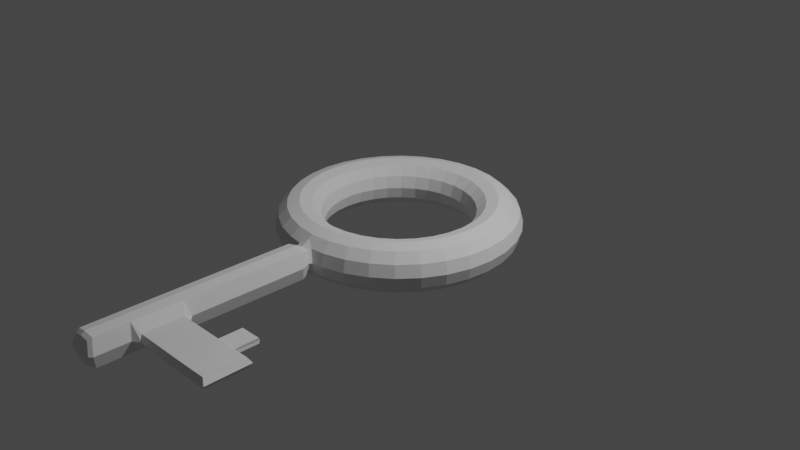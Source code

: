 # Source: blend.blend  (saved by Blender 3.4.6; exported with 4.5.12 LTS)
import bpy
from mathutils import Matrix  # noqa: F401  (used for matrix-valued properties, if any)

bpy.ops.wm.read_factory_settings(use_empty=True)
scene = bpy.context.scene
scene.name = 'Scene'

# ---- collections
col_collection = bpy.data.collections.new('Collection'); scene.collection.children.link(col_collection)

# ---- world
world_world = bpy.data.worlds.new('World'); scene.world = world_world
world_world.use_nodes = True; world_world.node_tree.nodes.clear()
_N = world_world.node_tree.nodes; _L = world_world.node_tree.links
n0 = _N.new('ShaderNodeOutputWorld'); n0.name = 'World Output'; n0.location = (300, 300)
n1 = _N.new('ShaderNodeBackground'); n1.name = 'Background'; n1.location = (10, 300)
n1.inputs[0].default_value = (0.05088, 0.05088, 0.05088, 1.0)
_L.new(n1.outputs[0], n0.inputs[0])
n0.is_active_output = True
world_world.color = (0.05088, 0.05088, 0.05088)
world_world.use_sun_shadow = False
world_world.sun_shadow_jitter_overblur = 0.0

# ---- cameras
cam_camera = bpy.data.cameras.new('Camera')
cam_camera.clip_end = 100.0
cam_camera.ortho_scale = 7.314

# ---- lights
light_light = bpy.data.lights.new('Light', 'POINT')
light_light.transmission_factor = 0.0
light_light.energy = 1000.0
light_light.shadow_soft_size = 0.1
light_light.shadow_maximum_resolution = 0.006
light_light.use_absolute_resolution = True

# ---- meshes
me_torus = bpy.data.meshes.new('Torus')
me_torus.from_pydata([(0.2439, 1.226, 0.0), (0.2373, 1.193, 0.125), (0.2195, 1.103, 0.2165), (0.1951, 0.9808, 0.25), (0.1707, 0.8582, 0.2165), (0.1529, 0.7684, 0.125), (0.1463, 0.7356, 3.062e-17), (0.1529, 0.7684, -0.125), (0.1707, 0.8582, -0.2165), (0.1951, 0.9808, -0.25), (0.2195, 1.103, -0.2165), (0.2373, 1.193, -0.125), (0.4784, 1.155, 0.0), (0.4655, 1.124, 0.125), (0.4305, 1.039, 0.2165), (0.3827, 0.9239, 0.25), (0.3348, 0.8084, 0.2165), (0.2998, 0.7239, 0.125), (0.287, 0.6929, 3.062e-17), (0.2998, 0.7239, -0.125), (0.3348, 0.8084, -0.2165), (0.3827, 0.9239, -0.25), (0.4305, 1.039, -0.2165), (0.4655, 1.124, -0.125), (0.6945, 1.039, 0.0), (0.6759, 1.011, 0.125), (0.625, 0.9354, 0.2165), (0.5556, 0.8315, 0.25), (0.4861, 0.7275, 0.2165), (0.4353, 0.6515, 0.125), (0.4167, 0.6236, 3.062e-17), (0.4353, 0.6515, -0.125), (0.4861, 0.7275, -0.2165), (0.5556, 0.8315, -0.25), (0.625, 0.9354, -0.2165), (0.6759, 1.011, -0.125), (0.8839, 0.8839, 0.0), (0.8602, 0.8602, 0.125), (0.7955, 0.7955, 0.2165), (0.7071, 0.7071, 0.25), (0.6187, 0.6187, 0.2165), (0.554, 0.554, 0.125), (0.5303, 0.5303, 3.062e-17), (0.554, 0.554, -0.125), (0.6187, 0.6187, -0.2165), (0.7071, 0.7071, -0.25), (0.7955, 0.7955, -0.2165), (0.8602, 0.8602, -0.125), (1.039, 0.6945, 0.0), (1.011, 0.6759, 0.125), (0.9354, 0.625, 0.2165), (0.8315, 0.5556, 0.25), (0.7275, 0.4861, 0.2165), (0.6515, 0.4353, 0.125), (0.6236, 0.4167, 3.062e-17), (0.6515, 0.4353, -0.125), (0.7275, 0.4861, -0.2165), (0.8315, 0.5556, -0.25), (0.9354, 0.625, -0.2165), (1.011, 0.6759, -0.125), (1.155, 0.4784, 0.0), (1.124, 0.4655, 0.125), (1.039, 0.4305, 0.2165), (0.9239, 0.3827, 0.25), (0.8084, 0.3348, 0.2165), (0.7239, 0.2998, 0.125), (0.6929, 0.287, 3.062e-17), (0.7239, 0.2998, -0.125), (0.8084, 0.3348, -0.2165), (0.9239, 0.3827, -0.25), (1.039, 0.4305, -0.2165), (1.124, 0.4655, -0.125), (1.226, 0.2439, 0.0), (1.193, 0.2373, 0.125), (1.103, 0.2195, 0.2165), (0.9808, 0.1951, 0.25), (0.8582, 0.1707, 0.2165), (0.7684, 0.1529, 0.125), (0.7356, 0.1463, 3.062e-17), (0.7684, 0.1529, -0.125), (0.8582, 0.1707, -0.2165), (0.9808, 0.1951, -0.25), (1.103, 0.2195, -0.2165), (1.193, 0.2373, -0.125), (0.0, 1.25, 0.0), (0.0, 1.217, 0.125), (0.0, 1.125, 0.2165), (0.0, 1.0, 0.25), (0.0, 0.875, 0.2165), (0.0, 0.7835, 0.125), (0.0, 0.75, 3.062e-17), (0.0, 0.7835, -0.125), (0.0, 0.875, -0.2165), (0.0, 1.0, -0.25), (0.0, 1.125, -0.2165), (0.0, 1.217, -0.125), (-0.2439, 1.226, 0.0), (-0.2373, 1.193, 0.125), (-0.2195, 1.103, 0.2165), (-0.1951, 0.9808, 0.25), (-0.1707, 0.8582, 0.2165), (-0.1529, 0.7684, 0.125), (-0.1463, 0.7356, 3.062e-17), (-0.1529, 0.7684, -0.125), (-0.1707, 0.8582, -0.2165), (-0.1951, 0.9808, -0.25), (-0.2195, 1.103, -0.2165), (-0.2373, 1.193, -0.125), (-0.4784, 1.155, 0.0), (-0.4655, 1.124, 0.125), (-0.4305, 1.039, 0.2165), (-0.3827, 0.9239, 0.25), (-0.3348, 0.8084, 0.2165), (-0.2998, 0.7239, 0.125), (-0.287, 0.6929, 3.062e-17), (-0.2998, 0.7239, -0.125), (-0.3348, 0.8084, -0.2165), (-0.3827, 0.9239, -0.25), (-0.4305, 1.039, -0.2165), (-0.4655, 1.124, -0.125), (-0.6945, 1.039, 0.0), (-0.6759, 1.011, 0.125), (-0.625, 0.9354, 0.2165), (-0.5556, 0.8315, 0.25), (-0.4861, 0.7275, 0.2165), (-0.4353, 0.6515, 0.125), (-0.4167, 0.6236, 3.062e-17), (-0.4353, 0.6515, -0.125), (-0.4861, 0.7275, -0.2165), (-0.5556, 0.8315, -0.25), (-0.625, 0.9354, -0.2165), (-0.6759, 1.011, -0.125), (-0.8839, 0.8839, 0.0), (-0.8602, 0.8602, 0.125), (-0.7955, 0.7955, 0.2165), (-0.7071, 0.7071, 0.25), (-0.6187, 0.6187, 0.2165), (-0.554, 0.554, 0.125), (-0.5303, 0.5303, 3.062e-17), (-0.554, 0.554, -0.125), (-0.6187, 0.6187, -0.2165), (-0.7071, 0.7071, -0.25), (-0.7955, 0.7955, -0.2165), (-0.8602, 0.8602, -0.125), (-1.039, 0.6945, 0.0), (-1.011, 0.6759, 0.125), (-0.9354, 0.625, 0.2165), (-0.8315, 0.5556, 0.25), (-0.7275, 0.4861, 0.2165), (-0.6515, 0.4353, 0.125), (-0.6236, 0.4167, 3.062e-17), (-0.6515, 0.4353, -0.125), (-0.7275, 0.4861, -0.2165), (-0.8315, 0.5556, -0.25), (-0.9354, 0.625, -0.2165), (-1.011, 0.6759, -0.125), (-1.155, 0.4784, 0.0), (-1.124, 0.4655, 0.125), (-1.039, 0.4305, 0.2165), (-0.9239, 0.3827, 0.25), (-0.8084, 0.3348, 0.2165), (-0.7239, 0.2998, 0.125), (-0.6929, 0.287, 3.062e-17), (-0.7239, 0.2998, -0.125), (-0.8084, 0.3348, -0.2165), (-0.9239, 0.3827, -0.25), (-1.039, 0.4305, -0.2165), (-1.124, 0.4655, -0.125), (-1.226, 0.2439, 0.0), (-1.193, 0.2373, 0.125), (-1.103, 0.2195, 0.2165), (-0.9808, 0.1951, 0.25), (-0.8582, 0.1707, 0.2165), (-0.7684, 0.1529, 0.125), (-0.7356, 0.1463, 3.062e-17), (-0.7684, 0.1529, -0.125), (-0.8582, 0.1707, -0.2165), (-0.9808, 0.1951, -0.25), (-1.103, 0.2195, -0.2165), (-1.193, 0.2373, -0.125), (-1.25, 1.093e-07, 0.0), (-1.217, 1.064e-07, 0.125), (-1.125, 9.835e-08, 0.2165), (-1.0, 8.742e-08, 0.25), (-0.875, 7.649e-08, 0.2165), (-0.7835, 6.85e-08, 0.125), (-0.75, 6.557e-08, 3.062e-17), (-0.7835, 6.85e-08, -0.125), (-0.875, 7.649e-08, -0.2165), (-1.0, 8.742e-08, -0.25), (-1.125, 9.835e-08, -0.2165), (-1.217, 1.064e-07, -0.125), (-1.226, -0.2439, 0.0), (-1.193, -0.2373, 0.125), (-1.103, -0.2195, 0.2165), (-0.9808, -0.1951, 0.25), (-0.8582, -0.1707, 0.2165), (-0.7684, -0.1529, 0.125), (-0.7356, -0.1463, 3.062e-17), (-0.7684, -0.1529, -0.125), (-0.8582, -0.1707, -0.2165), (-0.9808, -0.1951, -0.25), (-1.103, -0.2195, -0.2165), (-1.193, -0.2373, -0.125), (-1.155, -0.4784, 0.0), (-1.124, -0.4655, 0.125), (-1.039, -0.4305, 0.2165), (-0.9239, -0.3827, 0.25), (-0.8084, -0.3348, 0.2165), (-0.7239, -0.2998, 0.125), (-0.6929, -0.287, 3.062e-17), (-0.7239, -0.2998, -0.125), (-0.8084, -0.3348, -0.2165), (-0.9239, -0.3827, -0.25), (-1.039, -0.4305, -0.2165), (-1.124, -0.4655, -0.125), (-1.039, -0.6945, 0.0), (-1.011, -0.6759, 0.125), (-0.9354, -0.625, 0.2165), (-0.8315, -0.5556, 0.25), (-0.7275, -0.4861, 0.2165), (-0.6515, -0.4353, 0.125), (-0.6236, -0.4167, 3.062e-17), (-0.6515, -0.4353, -0.125), (-0.7275, -0.4861, -0.2165), (-0.8315, -0.5556, -0.25), (-0.9354, -0.625, -0.2165), (-1.011, -0.6759, -0.125), (-0.8839, -0.8839, 0.0), (-0.8602, -0.8602, 0.125), (-0.7955, -0.7955, 0.2165), (-0.7071, -0.7071, 0.25), (-0.6187, -0.6187, 0.2165), (-0.554, -0.554, 0.125), (-0.5303, -0.5303, 3.062e-17), (-0.554, -0.554, -0.125), (-0.6187, -0.6187, -0.2165), (-0.7071, -0.7071, -0.25), (-0.7955, -0.7955, -0.2165), (-0.8602, -0.8602, -0.125), (-0.6945, -1.039, 0.0), (-0.6759, -1.011, 0.125), (-0.625, -0.9354, 0.2165), (-0.5556, -0.8315, 0.25), (-0.4861, -0.7275, 0.2165), (-0.4353, -0.6515, 0.125), (-0.4167, -0.6236, 3.062e-17), (-0.4353, -0.6515, -0.125), (-0.4861, -0.7275, -0.2165), (-0.5556, -0.8315, -0.25), (-0.625, -0.9354, -0.2165), (-0.6759, -1.011, -0.125), (-0.4784, -1.155, 0.0), (-0.4655, -1.124, 0.125), (-0.4305, -1.039, 0.2165), (-0.3827, -0.9239, 0.25), (-0.3348, -0.8084, 0.2165), (-0.2998, -0.7239, 0.125), (-0.287, -0.6929, 3.062e-17), (-0.2998, -0.7239, -0.125), (-0.3348, -0.8084, -0.2165), (-0.3827, -0.9239, -0.25), (-0.4305, -1.039, -0.2165), (-0.4655, -1.124, -0.125), (-0.2439, -1.226, 0.0), (-0.2373, -1.193, 0.125), (-0.2195, -1.103, 0.2165), (-0.1951, -0.9808, 0.25), (-0.1707, -0.8582, 0.2165), (-0.1529, -0.7684, 0.125), (-0.1463, -0.7356, 3.062e-17), (-0.1529, -0.7684, -0.125), (-0.1707, -0.8582, -0.2165), (-0.1951, -0.9808, -0.25), (-0.2195, -1.103, -0.2165), (-0.2373, -1.193, -0.125), (0.0, -1.165, 0.1834), (0.0, -1.125, 0.2165), (0.0, -1.0, 0.25), (0.0, -0.875, 0.2165), (0.0, -0.7835, 0.125), (0.0, -0.75, 3.062e-17), (0.0, -0.7835, -0.125), (0.0, -0.875, -0.2165), (0.0, -1.0, -0.25), (0.0, -1.125, -0.2165), (0.0, -1.18, -0.1813), (1.25, 1.093e-07, 0.0), (1.217, 1.064e-07, 0.125), (1.125, 9.835e-08, 0.2165), (1.0, 8.742e-08, 0.25), (0.875, 7.649e-08, 0.2165), (0.7835, 6.85e-08, 0.125), (0.75, 6.557e-08, 3.062e-17), (0.7835, 6.85e-08, -0.125), (0.875, 7.649e-08, -0.2165), (1.0, 8.742e-08, -0.25), (1.125, 9.835e-08, -0.2165), (1.217, 1.064e-07, -0.125), (1.226, -0.2439, 0.0), (1.193, -0.2373, 0.125), (1.103, -0.2195, 0.2165), (0.9808, -0.1951, 0.25), (0.8582, -0.1707, 0.2165), (0.7684, -0.1529, 0.125), (0.7356, -0.1463, 3.062e-17), (0.7684, -0.1529, -0.125), (0.8582, -0.1707, -0.2165), (0.9808, -0.1951, -0.25), (1.103, -0.2195, -0.2165), (1.193, -0.2373, -0.125), (1.155, -0.4784, 0.0), (1.124, -0.4655, 0.125), (1.039, -0.4305, 0.2165), (0.9239, -0.3827, 0.25), (0.8084, -0.3348, 0.2165), (0.7239, -0.2998, 0.125), (0.6929, -0.287, 3.062e-17), (0.7239, -0.2998, -0.125), (0.8084, -0.3348, -0.2165), (0.9239, -0.3827, -0.25), (1.039, -0.4305, -0.2165), (1.124, -0.4655, -0.125), (1.039, -0.6945, 0.0), (1.011, -0.6759, 0.125), (0.9354, -0.625, 0.2165), (0.8315, -0.5556, 0.25), (0.7275, -0.4861, 0.2165), (0.6515, -0.4353, 0.125), (0.6236, -0.4167, 3.062e-17), (0.6515, -0.4353, -0.125), (0.7275, -0.4861, -0.2165), (0.8315, -0.5556, -0.25), (0.9354, -0.625, -0.2165), (1.011, -0.6759, -0.125), (0.8839, -0.8839, 0.0), (0.8602, -0.8602, 0.125), (0.7955, -0.7955, 0.2165), (0.7071, -0.7071, 0.25), (0.6187, -0.6187, 0.2165), (0.554, -0.554, 0.125), (0.5303, -0.5303, 3.062e-17), (0.554, -0.554, -0.125), (0.6187, -0.6187, -0.2165), (0.7071, -0.7071, -0.25), (0.7955, -0.7955, -0.2165), (0.8602, -0.8602, -0.125), (0.6945, -1.039, 0.0), (0.6759, -1.011, 0.125), (0.625, -0.9354, 0.2165), (0.5556, -0.8315, 0.25), (0.4861, -0.7275, 0.2165), (0.4353, -0.6515, 0.125), (0.4167, -0.6236, 3.062e-17), (0.4353, -0.6515, -0.125), (0.4861, -0.7275, -0.2165), (0.5556, -0.8315, -0.25), (0.625, -0.9354, -0.2165), (0.6759, -1.011, -0.125), (0.4784, -1.155, 0.0), (0.4655, -1.124, 0.125), (0.4305, -1.039, 0.2165), (0.3827, -0.9239, 0.25), (0.3348, -0.8084, 0.2165), (0.2998, -0.7239, 0.125), (0.287, -0.6929, 3.062e-17), (0.2998, -0.7239, -0.125), (0.3348, -0.8084, -0.2165), (0.3827, -0.9239, -0.25), (0.4305, -1.039, -0.2165), (0.4655, -1.124, -0.125), (-0.1342, -1.243, 0.0), (-0.08678, -1.21, 0.125), (-0.08678, -1.21, -0.125), (0.2439, -1.226, 0.0), (0.2373, -1.193, 0.125), (0.2195, -1.103, 0.2165), (0.1951, -0.9808, 0.25), (0.1707, -0.8582, 0.2165), (0.1529, -0.7684, 0.125), (0.1463, -0.7356, 3.062e-17), (0.1529, -0.7684, -0.125), (0.1707, -0.8582, -0.2165), (0.1951, -0.9808, -0.25), (0.2195, -1.103, -0.2165), (0.2373, -1.193, -0.125), (0.1342, -1.243, 0.0), (0.08678, -1.21, 0.125), (0.08678, -1.21, -0.125), (-1.002e-10, -3.586, 0.0), (1.775e-10, -1.248, 0.1272), (1.775e-10, -1.248, -0.1272), (-0.07748, -1.244, 0.1116), (-0.1198, -1.273, 0.0), (-0.07748, -1.244, -0.1116), (0.1198, -1.273, 0.0), (0.07748, -1.244, -0.1116), (0.07748, -1.244, 0.1116), (1.594e-11, -1.282, 0.1411), (1.594e-11, -1.282, -0.1411), (-0.08595, -1.277, 0.1238), (-0.1329, -1.31, 0.0), (-0.08595, -1.277, -0.1238), (0.1329, -1.31, 0.0), (0.08595, -1.277, -0.1238), (0.08595, -1.277, 0.1238), (1.924e-10, -1.309, 0.156), (1.924e-10, -1.309, -0.156), (-0.09502, -1.304, 0.1369), (-0.147, -1.341, 0.0), (-0.09502, -1.304, -0.1369), (0.147, -1.341, 0.0), (0.09502, -1.304, -0.1369), (0.09502, -1.304, 0.1369), (2.084e-10, -1.338, 0.1689), (2.084e-10, -1.338, -0.1689), (-0.1029, -1.332, 0.1482), (-0.1592, -1.372, 0.0), (-0.1029, -1.332, -0.1482), (0.1592, -1.372, 0.0), (0.1029, -1.332, -0.1482), (0.1029, -1.332, 0.1482), (2.084e-10, -3.51, 0.1689), (2.084e-10, -3.51, -0.1689), (-0.1029, -3.504, 0.1482), (-0.1592, -3.543, 0.0), (-0.1029, -3.504, -0.1482), (0.1592, -3.543, 0.0), (0.1029, -3.504, -0.1482), (0.1029, -3.504, 0.1482), (2.084e-10, -3.51, 0.1689), (2.084e-10, -3.51, -0.1689), (-0.1029, -3.504, 0.1482), (-0.1592, -3.543, 0.0), (-0.1029, -3.504, -0.1482), (0.1592, -3.543, 0.0), (0.1029, -3.504, -0.1482), (0.1029, -3.504, 0.1482), (-1.002e-10, -3.548, 0.141), (-1.002e-10, -3.548, -0.141), (-0.08587, -3.543, 0.1237), (-0.1328, -3.576, 0.0), (-0.08587, -3.543, -0.1237), (0.1328, -3.576, 0.0), (0.08587, -3.543, -0.1237), (0.08587, -3.543, 0.1237), (-0.1029, -3.151, 0.1482), (-0.1592, -3.191, 0.0), (0.2386, -3.141, 0.0), (0.1953, -3.113, 0.05683), (2.084e-10, -3.157, -0.1689), (-0.1029, -3.151, -0.1482), (2.084e-10, -3.157, 0.1689), (0.1953, -3.113, -0.05683), (-0.1029, -2.634, 0.1482), (0.2297, -2.661, 0.0), (-0.1029, -2.634, -0.1482), (2.084e-10, -2.64, 0.1689), (-0.1592, -2.674, 0.0), (0.1953, -2.697, 0.05683), (2.084e-10, -2.64, -0.1689), (0.1953, -2.697, -0.05683), (0.1029, -2.634, 0.1482), (0.1029, -3.151, 0.1482), (0.1029, -2.634, -0.1482), (0.1029, -3.151, -0.1482), (0.1592, -3.191, 0.0), (0.1592, -2.592, 0.0), (1.115, -3.132, 0.0), (1.107, -2.651, 0.0), (1.072, -2.687, 0.05683), (1.072, -3.104, 0.05683), (1.072, -2.687, -0.05683), (1.072, -3.104, -0.05683), (0.8744, -2.674, 0.02709), (0.8698, -2.659, -2.597e-08), (0.9153, -3.108, -0.05683), (0.9586, -3.136, 0.0), (0.9153, -3.108, 0.05683), (0.8744, -2.674, -0.02709), (0.6521, -2.658, 1.319e-08), (0.6617, -3.139, 0.0), (0.6528, -2.675, -0.02709), (0.6528, -2.675, 0.02709), (0.6183, -3.111, -0.05683), (0.6183, -3.111, 0.05683), (0.6183, -2.694, 0.05683), (0.9153, -2.692, 0.05683), (0.9052, -2.656, 0.0), (0.9153, -2.692, -0.05683), (0.6183, -2.694, -0.05683), (0.6169, -2.658, 0.0), (0.8696, -2.404, -5.247e-08), (0.6519, -2.402, -1.332e-08), (0.6526, -2.42, 0.02709), (0.8741, -2.418, 0.02709), (0.8741, -2.418, -0.02709), (0.6526, -2.42, -0.02709)], [], [(84, 85, 1, 0), (85, 86, 2, 1), (86, 87, 3, 2), (87, 88, 4, 3), (88, 89, 5, 4), (89, 90, 6, 5), (90, 91, 7, 6), (91, 92, 8, 7), (92, 93, 9, 8), (93, 94, 10, 9), (94, 95, 11, 10), (95, 84, 0, 11), (0, 1, 13, 12), (1, 2, 14, 13), (2, 3, 15, 14), (3, 4, 16, 15), (4, 5, 17, 16), (5, 6, 18, 17), (6, 7, 19, 18), (7, 8, 20, 19), (8, 9, 21, 20), (9, 10, 22, 21), (10, 11, 23, 22), (11, 0, 12, 23), (12, 13, 25, 24), (13, 14, 26, 25), (14, 15, 27, 26), (15, 16, 28, 27), (16, 17, 29, 28), (17, 18, 30, 29), (18, 19, 31, 30), (19, 20, 32, 31), (20, 21, 33, 32), (21, 22, 34, 33), (22, 23, 35, 34), (23, 12, 24, 35), (24, 25, 37, 36), (25, 26, 38, 37), (26, 27, 39, 38), (27, 28, 40, 39), (28, 29, 41, 40), (29, 30, 42, 41), (30, 31, 43, 42), (31, 32, 44, 43), (32, 33, 45, 44), (33, 34, 46, 45), (34, 35, 47, 46), (35, 24, 36, 47), (36, 37, 49, 48), (37, 38, 50, 49), (38, 39, 51, 50), (39, 40, 52, 51), (40, 41, 53, 52), (41, 42, 54, 53), (42, 43, 55, 54), (43, 44, 56, 55), (44, 45, 57, 56), (45, 46, 58, 57), (46, 47, 59, 58), (47, 36, 48, 59), (48, 49, 61, 60), (49, 50, 62, 61), (50, 51, 63, 62), (51, 52, 64, 63), (52, 53, 65, 64), (53, 54, 66, 65), (54, 55, 67, 66), (55, 56, 68, 67), (56, 57, 69, 68), (57, 58, 70, 69), (58, 59, 71, 70), (59, 48, 60, 71), (61, 62, 74, 73), (63, 64, 76, 75), (65, 66, 78, 77), (66, 67, 79, 78), (68, 69, 81, 80), (70, 71, 83, 82), (72, 73, 288, 287), (75, 76, 291, 290), (77, 78, 293, 292), (79, 80, 295, 294), (82, 83, 298, 297), (83, 72, 287, 298), (60, 61, 73, 72), (62, 63, 75, 74), (64, 65, 77, 76), (67, 68, 80, 79), (69, 70, 82, 81), (71, 60, 72, 83), (73, 74, 289, 288), (74, 75, 290, 289), (76, 77, 292, 291), (78, 79, 294, 293), (80, 81, 296, 295), (81, 82, 297, 296), (84, 96, 97, 85), (85, 97, 98, 86), (86, 98, 99, 87), (87, 99, 100, 88), (88, 100, 101, 89), (89, 101, 102, 90), (90, 102, 103, 91), (91, 103, 104, 92), (92, 104, 105, 93), (93, 105, 106, 94), (94, 106, 107, 95), (95, 107, 96, 84), (96, 108, 109, 97), (97, 109, 110, 98), (98, 110, 111, 99), (99, 111, 112, 100), (100, 112, 113, 101), (101, 113, 114, 102), (102, 114, 115, 103), (103, 115, 116, 104), (104, 116, 117, 105), (105, 117, 118, 106), (106, 118, 119, 107), (107, 119, 108, 96), (108, 120, 121, 109), (109, 121, 122, 110), (110, 122, 123, 111), (111, 123, 124, 112), (112, 124, 125, 113), (113, 125, 126, 114), (114, 126, 127, 115), (115, 127, 128, 116), (116, 128, 129, 117), (117, 129, 130, 118), (118, 130, 131, 119), (119, 131, 120, 108), (120, 132, 133, 121), (121, 133, 134, 122), (122, 134, 135, 123), (123, 135, 136, 124), (124, 136, 137, 125), (125, 137, 138, 126), (126, 138, 139, 127), (127, 139, 140, 128), (128, 140, 141, 129), (129, 141, 142, 130), (130, 142, 143, 131), (131, 143, 132, 120), (132, 144, 145, 133), (133, 145, 146, 134), (134, 146, 147, 135), (135, 147, 148, 136), (136, 148, 149, 137), (137, 149, 150, 138), (138, 150, 151, 139), (139, 151, 152, 140), (140, 152, 153, 141), (141, 153, 154, 142), (142, 154, 155, 143), (143, 155, 144, 132), (144, 156, 157, 145), (145, 157, 158, 146), (146, 158, 159, 147), (147, 159, 160, 148), (148, 160, 161, 149), (149, 161, 162, 150), (150, 162, 163, 151), (151, 163, 164, 152), (152, 164, 165, 153), (153, 165, 166, 154), (154, 166, 167, 155), (155, 167, 156, 144), (156, 168, 169, 157), (157, 169, 170, 158), (158, 170, 171, 159), (159, 171, 172, 160), (160, 172, 173, 161), (161, 173, 174, 162), (162, 174, 175, 163), (163, 175, 176, 164), (164, 176, 177, 165), (165, 177, 178, 166), (166, 178, 179, 167), (167, 179, 168, 156), (168, 180, 181, 169), (169, 181, 182, 170), (170, 182, 183, 171), (171, 183, 184, 172), (172, 184, 185, 173), (173, 185, 186, 174), (174, 186, 187, 175), (175, 187, 188, 176), (176, 188, 189, 177), (177, 189, 190, 178), (178, 190, 191, 179), (179, 191, 180, 168), (180, 192, 193, 181), (181, 193, 194, 182), (182, 194, 195, 183), (183, 195, 196, 184), (184, 196, 197, 185), (185, 197, 198, 186), (186, 198, 199, 187), (187, 199, 200, 188), (188, 200, 201, 189), (189, 201, 202, 190), (190, 202, 203, 191), (191, 203, 192, 180), (192, 204, 205, 193), (193, 205, 206, 194), (194, 206, 207, 195), (195, 207, 208, 196), (196, 208, 209, 197), (197, 209, 210, 198), (198, 210, 211, 199), (199, 211, 212, 200), (200, 212, 213, 201), (201, 213, 214, 202), (202, 214, 215, 203), (203, 215, 204, 192), (204, 216, 217, 205), (205, 217, 218, 206), (206, 218, 219, 207), (207, 219, 220, 208), (208, 220, 221, 209), (209, 221, 222, 210), (210, 222, 223, 211), (211, 223, 224, 212), (212, 224, 225, 213), (213, 225, 226, 214), (214, 226, 227, 215), (215, 227, 216, 204), (216, 228, 229, 217), (217, 229, 230, 218), (218, 230, 231, 219), (219, 231, 232, 220), (220, 232, 233, 221), (221, 233, 234, 222), (222, 234, 235, 223), (223, 235, 236, 224), (224, 236, 237, 225), (225, 237, 238, 226), (226, 238, 239, 227), (227, 239, 228, 216), (228, 240, 241, 229), (229, 241, 242, 230), (230, 242, 243, 231), (231, 243, 244, 232), (232, 244, 245, 233), (233, 245, 246, 234), (234, 246, 247, 235), (235, 247, 248, 236), (236, 248, 249, 237), (237, 249, 250, 238), (238, 250, 251, 239), (239, 251, 240, 228), (240, 252, 253, 241), (241, 253, 254, 242), (242, 254, 255, 243), (243, 255, 256, 244), (244, 256, 257, 245), (245, 257, 258, 246), (246, 258, 259, 247), (247, 259, 260, 248), (248, 260, 261, 249), (249, 261, 262, 250), (250, 262, 263, 251), (251, 263, 252, 240), (252, 264, 265, 253), (253, 265, 266, 254), (254, 266, 267, 255), (255, 267, 268, 256), (256, 268, 269, 257), (257, 269, 270, 258), (258, 270, 271, 259), (259, 271, 272, 260), (260, 272, 273, 261), (261, 273, 274, 262), (262, 274, 275, 263), (263, 275, 264, 252), (264, 371, 372, 265), (265, 372, 276, 277, 266), (266, 277, 278, 267), (267, 278, 279, 268), (268, 279, 280, 269), (269, 280, 281, 270), (270, 281, 282, 271), (271, 282, 283, 272), (272, 283, 284, 273), (273, 284, 285, 274), (274, 285, 286, 373, 275), (275, 373, 371, 264), (287, 288, 300, 299), (288, 289, 301, 300), (289, 290, 302, 301), (290, 291, 303, 302), (291, 292, 304, 303), (292, 293, 305, 304), (293, 294, 306, 305), (294, 295, 307, 306), (295, 296, 308, 307), (296, 297, 309, 308), (297, 298, 310, 309), (298, 287, 299, 310), (299, 300, 312, 311), (300, 301, 313, 312), (301, 302, 314, 313), (302, 303, 315, 314), (303, 304, 316, 315), (304, 305, 317, 316), (305, 306, 318, 317), (306, 307, 319, 318), (307, 308, 320, 319), (308, 309, 321, 320), (309, 310, 322, 321), (310, 299, 311, 322), (311, 312, 324, 323), (312, 313, 325, 324), (313, 314, 326, 325), (314, 315, 327, 326), (315, 316, 328, 327), (316, 317, 329, 328), (317, 318, 330, 329), (318, 319, 331, 330), (319, 320, 332, 331), (320, 321, 333, 332), (321, 322, 334, 333), (322, 311, 323, 334), (323, 324, 336, 335), (324, 325, 337, 336), (325, 326, 338, 337), (326, 327, 339, 338), (327, 328, 340, 339), (328, 329, 341, 340), (329, 330, 342, 341), (330, 331, 343, 342), (331, 332, 344, 343), (332, 333, 345, 344), (333, 334, 346, 345), (334, 323, 335, 346), (335, 336, 348, 347), (336, 337, 349, 348), (337, 338, 350, 349), (338, 339, 351, 350), (339, 340, 352, 351), (340, 341, 353, 352), (341, 342, 354, 353), (342, 343, 355, 354), (343, 344, 356, 355), (344, 345, 357, 356), (345, 346, 358, 357), (346, 335, 347, 358), (347, 348, 360, 359), (348, 349, 361, 360), (349, 350, 362, 361), (350, 351, 363, 362), (351, 352, 364, 363), (352, 353, 365, 364), (353, 354, 366, 365), (354, 355, 367, 366), (355, 356, 368, 367), (356, 357, 369, 368), (357, 358, 370, 369), (358, 347, 359, 370), (360, 361, 376, 375), (361, 362, 377, 376), (364, 365, 380, 379), (365, 366, 381, 380), (367, 368, 383, 382), (369, 370, 385, 384), (374, 375, 387, 386), (377, 378, 279, 278), (379, 380, 281, 280), (381, 382, 283, 282), (384, 385, 388, 286, 285), (385, 374, 386, 388), (359, 360, 375, 374), (362, 363, 378, 377), (363, 364, 379, 378), (366, 367, 382, 381), (368, 369, 384, 383), (370, 359, 374, 385), (375, 376, 277, 276, 387), (376, 377, 278, 277), (378, 379, 280, 279), (380, 381, 282, 281), (382, 383, 284, 283), (383, 384, 285, 284), (372, 371, 393, 392), (373, 286, 391, 394), (276, 372, 392, 390), (388, 386, 395, 396), (392, 393, 401, 400), (395, 397, 405, 403), (393, 394, 402, 401), (396, 395, 403, 404), (286, 388, 396, 391), (386, 387, 397, 395), (387, 276, 390, 397), (371, 373, 394, 393), (404, 403, 411, 412), (405, 398, 406, 413), (399, 404, 412, 407), (398, 400, 408, 406), (394, 391, 399, 402), (390, 392, 400, 398), (391, 396, 404, 399), (397, 390, 398, 405), (406, 408, 416, 414), (410, 407, 415, 418), (408, 409, 417, 416), (411, 413, 421, 419), (401, 402, 410, 409), (403, 405, 413, 411), (400, 401, 409, 408), (402, 399, 407, 410), (452, 446, 424, 422), (451, 450, 423, 426), (446, 447, 425, 424), (466, 463, 429, 427), (407, 412, 420, 415), (413, 406, 414, 421), (412, 411, 419, 420), (409, 410, 418, 417), (427, 429, 437, 435), (425, 426, 434, 433), (428, 427, 435, 436), (429, 422, 430, 437), (450, 465, 428, 423), (463, 452, 422, 429), (465, 466, 427, 428), (447, 451, 426, 425), (437, 430, 438, 445), (431, 436, 444, 439), (430, 432, 440, 438), (434, 431, 439, 442), (424, 425, 433, 432), (426, 423, 431, 434), (422, 424, 432, 430), (423, 428, 436, 431), (441, 442, 439, 389), (440, 441, 389, 438), (443, 389, 439, 444), (445, 438, 389, 443), (436, 435, 443, 444), (433, 434, 442, 441), (435, 437, 445, 443), (432, 433, 441, 440), (458, 456, 451, 447), (477, 476, 473, 468), (462, 457, 452, 463), (460, 464, 465, 450), (488, 487, 470, 469), (454, 458, 447, 446), (456, 460, 450, 451), (457, 454, 446, 452), (414, 416, 454, 457), (418, 415, 460, 456), (416, 417, 458, 454), (419, 421, 462, 467), (415, 420, 464, 460), (421, 414, 457, 462), (420, 419, 467, 464), (417, 418, 456, 458), (449, 459, 462, 463), (461, 453, 465, 464), (453, 448, 466, 465), (448, 449, 463, 466), (459, 455, 467, 462), (455, 461, 464, 467), (472, 469, 468, 473), (469, 470, 471, 468), (487, 478, 471, 470), (489, 488, 469, 472), (478, 477, 468, 471), (476, 489, 472, 473), (484, 490, 489, 476), (485, 481, 477, 478), (479, 482, 497, 496), (486, 485, 478, 487), (482, 480, 493, 497), (481, 484, 476, 477), (448, 453, 484, 481), (455, 459, 486, 491), (459, 449, 485, 486), (461, 455, 491, 490), (449, 448, 481, 485), (453, 461, 490, 484), (474, 483, 486, 487), (479, 475, 488, 489), (475, 474, 487, 488), (482, 479, 489, 490), (483, 480, 491, 486), (480, 482, 490, 491), (497, 493, 492, 496), (493, 494, 495, 492), (475, 479, 496, 492), (480, 483, 494, 493), (474, 475, 492, 495), (483, 474, 495, 494)])
_uv = me_torus.uv_layers.new(name='UVMap')
_uv.uv.foreach_set('vector', [0.75, 0.5, 0.75, 0.5833, 0.7812, 0.5833, 0.7812, 0.5, 0.75, 0.5833, 0.75, 0.6667, 0.7812, 0.6667, 0.7812, 0.5833, 0.75, 0.6667, 0.75, 0.75, 0.7812, 0.75, 0.7812, 0.6667, 0.75, 0.75, 0.75, 0.8333, 0.7812, 0.8333, 0.7812, 0.75, 0.75, 0.8333, 0.75, 0.9167, 0.7812, 0.9167, 0.7812, 0.8333, 0.75, 0.9167, 0.75, 1.0, 0.7812, 1.0, 0.7812, 0.9167, 0.75, 2.22e-16, 0.75, 0.08333, 0.7812, 0.08333, 0.7812, 2.22e-16, 0.75, 0.08333, 0.75, 0.1667, 0.7812, 0.1667, 0.7812, 0.08333, 0.75, 0.1667, 0.75, 0.25, 0.7812, 0.25, 0.7812, 0.1667, 0.75, 0.25, 0.75, 0.3333, 0.7812, 0.3333, 0.7812, 0.25, 0.75, 0.3333, 0.75, 0.4167, 0.7812, 0.4167, 0.7812, 0.3333, 0.75, 0.4167, 0.75, 0.5, 0.7812, 0.5, 0.7812, 0.4167, 0.7812, 0.5, 0.7812, 0.5833, 0.8125, 0.5833, 0.8125, 0.5, 0.7812, 0.5833, 0.7812, 0.6667, 0.8125, 0.6667, 0.8125, 0.5833, 0.7812, 0.6667, 0.7812, 0.75, 0.8125, 0.75, 0.8125, 0.6667, 0.7812, 0.75, 0.7812, 0.8333, 0.8125, 0.8333, 0.8125, 0.75, 0.7812, 0.8333, 0.7812, 0.9167, 0.8125, 0.9167, 0.8125, 0.8333, 0.7812, 0.9167, 0.7812, 1.0, 0.8125, 1.0, 0.8125, 0.9167, 0.7812, 2.22e-16, 0.7812, 0.08333, 0.8125, 0.08333, 0.8125, 2.22e-16, 0.7812, 0.08333, 0.7812, 0.1667, 0.8125, 0.1667, 0.8125, 0.08333, 0.7812, 0.1667, 0.7812, 0.25, 0.8125, 0.25, 0.8125, 0.1667, 0.7812, 0.25, 0.7812, 0.3333, 0.8125, 0.3333, 0.8125, 0.25, 0.7812, 0.3333, 0.7812, 0.4167, 0.8125, 0.4167, 0.8125, 0.3333, 0.7812, 0.4167, 0.7812, 0.5, 0.8125, 0.5, 0.8125, 0.4167, 0.8125, 0.5, 0.8125, 0.5833, 0.8438, 0.5833, 0.8438, 0.5, 0.8125, 0.5833, 0.8125, 0.6667, 0.8438, 0.6667, 0.8438, 0.5833, 0.8125, 0.6667, 0.8125, 0.75, 0.8438, 0.75, 0.8438, 0.6667, 0.8125, 0.75, 0.8125, 0.8333, 0.8438, 0.8333, 0.8438, 0.75, 0.8125, 0.8333, 0.8125, 0.9167, 0.8438, 0.9167, 0.8438, 0.8333, 0.8125, 0.9167, 0.8125, 1.0, 0.8438, 1.0, 0.8438, 0.9167, 0.8125, 2.22e-16, 0.8125, 0.08333, 0.8438, 0.08333, 0.8438, 2.22e-16, 0.8125, 0.08333, 0.8125, 0.1667, 0.8438, 0.1667, 0.8438, 0.08333, 0.8125, 0.1667, 0.8125, 0.25, 0.8438, 0.25, 0.8438, 0.1667, 0.8125, 0.25, 0.8125, 0.3333, 0.8438, 0.3333, 0.8438, 0.25, 0.8125, 0.3333, 0.8125, 0.4167, 0.8438, 0.4167, 0.8438, 0.3333, 0.8125, 0.4167, 0.8125, 0.5, 0.8438, 0.5, 0.8438, 0.4167, 0.8438, 0.5, 0.8438, 0.5833, 0.875, 0.5833, 0.875, 0.5, 0.8438, 0.5833, 0.8438, 0.6667, 0.875, 0.6667, 0.875, 0.5833, 0.8438, 0.6667, 0.8438, 0.75, 0.875, 0.75, 0.875, 0.6667, 0.8438, 0.75, 0.8438, 0.8333, 0.875, 0.8333, 0.875, 0.75, 0.8438, 0.8333, 0.8438, 0.9167, 0.875, 0.9167, 0.875, 0.8333, 0.8438, 0.9167, 0.8438, 1.0, 0.875, 1.0, 0.875, 0.9167, 0.8438, 2.22e-16, 0.8438, 0.08333, 0.875, 0.08333, 0.875, 2.22e-16, 0.8438, 0.08333, 0.8438, 0.1667, 0.875, 0.1667, 0.875, 0.08333, 0.8438, 0.1667, 0.8438, 0.25, 0.875, 0.25, 0.875, 0.1667, 0.8438, 0.25, 0.8438, 0.3333, 0.875, 0.3333, 0.875, 0.25, 0.8438, 0.3333, 0.8438, 0.4167, 0.875, 0.4167, 0.875, 0.3333, 0.8438, 0.4167, 0.8438, 0.5, 0.875, 0.5, 0.875, 0.4167, 0.875, 0.5, 0.875, 0.5833, 0.9062, 0.5833, 0.9062, 0.5, 0.875, 0.5833, 0.875, 0.6667, 0.9062, 0.6667, 0.9062, 0.5833, 0.875, 0.6667, 0.875, 0.75, 0.9062, 0.75, 0.9062, 0.6667, 0.875, 0.75, 0.875, 0.8333, 0.9062, 0.8333, 0.9062, 0.75, 0.875, 0.8333, 0.875, 0.9167, 0.9062, 0.9167, 0.9062, 0.8333, 0.875, 0.9167, 0.875, 1.0, 0.9062, 1.0, 0.9062, 0.9167, 0.875, 2.22e-16, 0.875, 0.08333, 0.9062, 0.08333, 0.9062, 2.22e-16, 0.875, 0.08333, 0.875, 0.1667, 0.9062, 0.1667, 0.9062, 0.08333, 0.875, 0.1667, 0.875, 0.25, 0.9062, 0.25, 0.9062, 0.1667, 0.875, 0.25, 0.875, 0.3333, 0.9062, 0.3333, 0.9062, 0.25, 0.875, 0.3333, 0.875, 0.4167, 0.9062, 0.4167, 0.9062, 0.3333, 0.875, 0.4167, 0.875, 0.5, 0.9062, 0.5, 0.9062, 0.4167, 0.9062, 0.5, 0.9062, 0.5833, 0.9375, 0.5833, 0.9375, 0.5, 0.9062, 0.5833, 0.9062, 0.6667, 0.9375, 0.6667, 0.9375, 0.5833, 0.9062, 0.6667, 0.9062, 0.75, 0.9375, 0.75, 0.9375, 0.6667, 0.9062, 0.75, 0.9062, 0.8333, 0.9375, 0.8333, 0.9375, 0.75, 0.9062, 0.8333, 0.9062, 0.9167, 0.9375, 0.9167, 0.9375, 0.8333, 0.9062, 0.9167, 0.9062, 1.0, 0.9375, 1.0, 0.9375, 0.9167, 0.9062, 2.22e-16, 0.9062, 0.08333, 0.9375, 0.08333, 0.9375, 2.22e-16, 0.9062, 0.08333, 0.9062, 0.1667, 0.9375, 0.1667, 0.9375, 0.08333, 0.9062, 0.1667, 0.9062, 0.25, 0.9375, 0.25, 0.9375, 0.1667, 0.9062, 0.25, 0.9062, 0.3333, 0.9375, 0.3333, 0.9375, 0.25, 0.9062, 0.3333, 0.9062, 0.4167, 0.9375, 0.4167, 0.9375, 0.3333, 0.9062, 0.4167, 0.9062, 0.5, 0.9375, 0.5, 0.9375, 0.4167, 0.9375, 0.5833, 0.9375, 0.6667, 0.9688, 0.6667, 0.9688, 0.5833, 0.9375, 0.75, 0.9375, 0.8333, 0.9688, 0.8333, 0.9688, 0.75, 0.9375, 0.9167, 0.9375, 1.0, 0.9688, 1.0, 0.9688, 0.9167, 0.9375, 2.22e-16, 0.9375, 0.08333, 0.9688, 0.08333, 0.9688, 2.22e-16, 0.9375, 0.1667, 0.9375, 0.25, 0.9688, 0.25, 0.9688, 0.1667, 0.9375, 0.3333, 0.9375, 0.4167, 0.9688, 0.4167, 0.9688, 0.3333, 0.9688, 0.5, 0.9688, 0.5833, 1.0, 0.5833, 1.0, 0.5, 0.9688, 0.75, 0.9688, 0.8333, 1.0, 0.8333, 1.0, 0.75, 0.9688, 0.9167, 0.9688, 1.0, 1.0, 1.0, 1.0, 0.9167, 0.9688, 0.08333, 0.9688, 0.1667, 1.0, 0.1667, 1.0, 0.08333, 0.9688, 0.3333, 0.9688, 0.4167, 1.0, 0.4167, 1.0, 0.3333, 0.9688, 0.4167, 0.9688, 0.5, 1.0, 0.5, 1.0, 0.4167, 0.9375, 0.5, 0.9375, 0.5833, 0.9688, 0.5833, 0.9688, 0.5, 0.9375, 0.6667, 0.9375, 0.75, 0.9688, 0.75, 0.9688, 0.6667, 0.9375, 0.8333, 0.9375, 0.9167, 0.9688, 0.9167, 0.9688, 0.8333, 0.9375, 0.08333, 0.9375, 0.1667, 0.9688, 0.1667, 0.9688, 0.08333, 0.9375, 0.25, 0.9375, 0.3333, 0.9688, 0.3333, 0.9688, 0.25, 0.9375, 0.4167, 0.9375, 0.5, 0.9688, 0.5, 0.9688, 0.4167, 0.9688, 0.5833, 0.9688, 0.6667, 1.0, 0.6667, 1.0, 0.5833, 0.9688, 0.6667, 0.9688, 0.75, 1.0, 0.75, 1.0, 0.6667, 0.9688, 0.8333, 0.9688, 0.9167, 1.0, 0.9167, 1.0, 0.8333, 0.9688, 2.22e-16, 0.9688, 0.08333, 1.0, 0.08333, 1.0, 2.22e-16, 0.9688, 0.1667, 0.9688, 0.25, 1.0, 0.25, 1.0, 0.1667, 0.9688, 0.25, 0.9688, 0.3333, 1.0, 0.3333, 1.0, 0.25, 0.75, 0.5, 0.7812, 0.5, 0.7812, 0.5833, 0.75, 0.5833, 0.75, 0.5833, 0.7812, 0.5833, 0.7812, 0.6667, 0.75, 0.6667, 0.75, 0.6667, 0.7812, 0.6667, 0.7812, 0.75, 0.75, 0.75, 0.75, 0.75, 0.7812, 0.75, 0.7812, 0.8333, 0.75, 0.8333, 0.75, 0.8333, 0.7812, 0.8333, 0.7812, 0.9167, 0.75, 0.9167, 0.75, 0.9167, 0.7812, 0.9167, 0.7812, 1.0, 0.75, 1.0, 0.75, 2.22e-16, 0.7812, 2.22e-16, 0.7812, 0.08333, 0.75, 0.08333, 0.75, 0.08333, 0.7812, 0.08333, 0.7812, 0.1667, 0.75, 0.1667, 0.75, 0.1667, 0.7812, 0.1667, 0.7812, 0.25, 0.75, 0.25, 0.75, 0.25, 0.7812, 0.25, 0.7812, 0.3333, 0.75, 0.3333, 0.75, 0.3333, 0.7812, 0.3333, 0.7812, 0.4167, 0.75, 0.4167, 0.75, 0.4167, 0.7812, 0.4167, 0.7812, 0.5, 0.75, 0.5, 0.7812, 0.5, 0.8125, 0.5, 0.8125, 0.5833, 0.7812, 0.5833, 0.7812, 0.5833, 0.8125, 0.5833, 0.8125, 0.6667, 0.7812, 0.6667, 0.7812, 0.6667, 0.8125, 0.6667, 0.8125, 0.75, 0.7812, 0.75, 0.7812, 0.75, 0.8125, 0.75, 0.8125, 0.8333, 0.7812, 0.8333, 0.7812, 0.8333, 0.8125, 0.8333, 0.8125, 0.9167, 0.7812, 0.9167, 0.7812, 0.9167, 0.8125, 0.9167, 0.8125, 1.0, 0.7812, 1.0, 0.7812, 2.22e-16, 0.8125, 2.22e-16, 0.8125, 0.08333, 0.7812, 0.08333, 0.7812, 0.08333, 0.8125, 0.08333, 0.8125, 0.1667, 0.7812, 0.1667, 0.7812, 0.1667, 0.8125, 0.1667, 0.8125, 0.25, 0.7812, 0.25, 0.7812, 0.25, 0.8125, 0.25, 0.8125, 0.3333, 0.7812, 0.3333, 0.7812, 0.3333, 0.8125, 0.3333, 0.8125, 0.4167, 0.7812, 0.4167, 0.7812, 0.4167, 0.8125, 0.4167, 0.8125, 0.5, 0.7812, 0.5, 0.8125, 0.5, 0.8438, 0.5, 0.8438, 0.5833, 0.8125, 0.5833, 0.8125, 0.5833, 0.8438, 0.5833, 0.8438, 0.6667, 0.8125, 0.6667, 0.8125, 0.6667, 0.8438, 0.6667, 0.8438, 0.75, 0.8125, 0.75, 0.8125, 0.75, 0.8438, 0.75, 0.8438, 0.8333, 0.8125, 0.8333, 0.8125, 0.8333, 0.8438, 0.8333, 0.8438, 0.9167, 0.8125, 0.9167, 0.8125, 0.9167, 0.8438, 0.9167, 0.8438, 1.0, 0.8125, 1.0, 0.8125, 2.22e-16, 0.8438, 2.22e-16, 0.8438, 0.08333, 0.8125, 0.08333, 0.8125, 0.08333, 0.8438, 0.08333, 0.8438, 0.1667, 0.8125, 0.1667, 0.8125, 0.1667, 0.8438, 0.1667, 0.8438, 0.25, 0.8125, 0.25, 0.8125, 0.25, 0.8438, 0.25, 0.8438, 0.3333, 0.8125, 0.3333, 0.8125, 0.3333, 0.8438, 0.3333, 0.8438, 0.4167, 0.8125, 0.4167, 0.8125, 0.4167, 0.8438, 0.4167, 0.8438, 0.5, 0.8125, 0.5, 0.8438, 0.5, 0.875, 0.5, 0.875, 0.5833, 0.8438, 0.5833, 0.8438, 0.5833, 0.875, 0.5833, 0.875, 0.6667, 0.8438, 0.6667, 0.8438, 0.6667, 0.875, 0.6667, 0.875, 0.75, 0.8438, 0.75, 0.8438, 0.75, 0.875, 0.75, 0.875, 0.8333, 0.8438, 0.8333, 0.8438, 0.8333, 0.875, 0.8333, 0.875, 0.9167, 0.8438, 0.9167, 0.8438, 0.9167, 0.875, 0.9167, 0.875, 1.0, 0.8438, 1.0, 0.8438, 2.22e-16, 0.875, 2.22e-16, 0.875, 0.08333, 0.8438, 0.08333, 0.8438, 0.08333, 0.875, 0.08333, 0.875, 0.1667, 0.8438, 0.1667, 0.8438, 0.1667, 0.875, 0.1667, 0.875, 0.25, 0.8438, 0.25, 0.8438, 0.25, 0.875, 0.25, 0.875, 0.3333, 0.8438, 0.3333, 0.8438, 0.3333, 0.875, 0.3333, 0.875, 0.4167, 0.8438, 0.4167, 0.8438, 0.4167, 0.875, 0.4167, 0.875, 0.5, 0.8438, 0.5, 0.875, 0.5, 0.9062, 0.5, 0.9062, 0.5833, 0.875, 0.5833, 0.875, 0.5833, 0.9062, 0.5833, 0.9062, 0.6667, 0.875, 0.6667, 0.875, 0.6667, 0.9062, 0.6667, 0.9062, 0.75, 0.875, 0.75, 0.875, 0.75, 0.9062, 0.75, 0.9062, 0.8333, 0.875, 0.8333, 0.875, 0.8333, 0.9062, 0.8333, 0.9062, 0.9167, 0.875, 0.9167, 0.875, 0.9167, 0.9062, 0.9167, 0.9062, 1.0, 0.875, 1.0, 0.875, 2.22e-16, 0.9062, 2.22e-16, 0.9062, 0.08333, 0.875, 0.08333, 0.875, 0.08333, 0.9062, 0.08333, 0.9062, 0.1667, 0.875, 0.1667, 0.875, 0.1667, 0.9062, 0.1667, 0.9062, 0.25, 0.875, 0.25, 0.875, 0.25, 0.9062, 0.25, 0.9062, 0.3333, 0.875, 0.3333, 0.875, 0.3333, 0.9062, 0.3333, 0.9062, 0.4167, 0.875, 0.4167, 0.875, 0.4167, 0.9062, 0.4167, 0.9062, 0.5, 0.875, 0.5, 0.9062, 0.5, 0.9375, 0.5, 0.9375, 0.5833, 0.9062, 0.5833, 0.9062, 0.5833, 0.9375, 0.5833, 0.9375, 0.6667, 0.9062, 0.6667, 0.9062, 0.6667, 0.9375, 0.6667, 0.9375, 0.75, 0.9062, 0.75, 0.9062, 0.75, 0.9375, 0.75, 0.9375, 0.8333, 0.9062, 0.8333, 0.9062, 0.8333, 0.9375, 0.8333, 0.9375, 0.9167, 0.9062, 0.9167, 0.9062, 0.9167, 0.9375, 0.9167, 0.9375, 1.0, 0.9062, 1.0, 0.9062, 2.22e-16, 0.9375, 2.22e-16, 0.9375, 0.08333, 0.9062, 0.08333, 0.9062, 0.08333, 0.9375, 0.08333, 0.9375, 0.1667, 0.9062, 0.1667, 0.9062, 0.1667, 0.9375, 0.1667, 0.9375, 0.25, 0.9062, 0.25, 0.9062, 0.25, 0.9375, 0.25, 0.9375, 0.3333, 0.9062, 0.3333, 0.9062, 0.3333, 0.9375, 0.3333, 0.9375, 0.4167, 0.9062, 0.4167, 0.9062, 0.4167, 0.9375, 0.4167, 0.9375, 0.5, 0.9062, 0.5, 0.9375, 0.5, 0.9688, 0.5, 0.9688, 0.5833, 0.9375, 0.5833, 0.9375, 0.5833, 0.9688, 0.5833, 0.9688, 0.6667, 0.9375, 0.6667, 0.9375, 0.6667, 0.9688, 0.6667, 0.9688, 0.75, 0.9375, 0.75, 0.9375, 0.75, 0.9688, 0.75, 0.9688, 0.8333, 0.9375, 0.8333, 0.9375, 0.8333, 0.9688, 0.8333, 0.9688, 0.9167, 0.9375, 0.9167, 0.9375, 0.9167, 0.9688, 0.9167, 0.9688, 1.0, 0.9375, 1.0, 0.9375, 2.22e-16, 0.9688, 2.22e-16, 0.9688, 0.08333, 0.9375, 0.08333, 0.9375, 0.08333, 0.9688, 0.08333, 0.9688, 0.1667, 0.9375, 0.1667, 0.9375, 0.1667, 0.9688, 0.1667, 0.9688, 0.25, 0.9375, 0.25, 0.9375, 0.25, 0.9688, 0.25, 0.9688, 0.3333, 0.9375, 0.3333, 0.9375, 0.3333, 0.9688, 0.3333, 0.9688, 0.4167, 0.9375, 0.4167, 0.9375, 0.4167, 0.9688, 0.4167, 0.9688, 0.5, 0.9375, 0.5, 0.9688, 0.5, 1.0, 0.5, 1.0, 0.5833, 0.9688, 0.5833, 0.9688, 0.5833, 1.0, 0.5833, 1.0, 0.6667, 0.9688, 0.6667, 0.9688, 0.6667, 1.0, 0.6667, 1.0, 0.75, 0.9688, 0.75, 0.9688, 0.75, 1.0, 0.75, 1.0, 0.8333, 0.9688, 0.8333, 0.9688, 0.8333, 1.0, 0.8333, 1.0, 0.9167, 0.9688, 0.9167, 0.9688, 0.9167, 1.0, 0.9167, 1.0, 1.0, 0.9688, 1.0, 0.9688, 2.22e-16, 1.0, 2.22e-16, 1.0, 0.08333, 0.9688, 0.08333, 0.9688, 0.08333, 1.0, 0.08333, 1.0, 0.1667, 0.9688, 0.1667, 0.9688, 0.1667, 1.0, 0.1667, 1.0, 0.25, 0.9688, 0.25, 0.9688, 0.25, 1.0, 0.25, 1.0, 0.3333, 0.9688, 0.3333, 0.9688, 0.3333, 1.0, 0.3333, 1.0, 0.4167, 0.9688, 0.4167, 0.9688, 0.4167, 1.0, 0.4167, 1.0, 0.5, 0.9688, 0.5, 0.0, 0.5, 0.03125, 0.5, 0.03125, 0.5833, 0.0, 0.5833, 0.0, 0.5833, 0.03125, 0.5833, 0.03125, 0.6667, 0.0, 0.6667, 0.0, 0.6667, 0.03125, 0.6667, 0.03125, 0.75, 0.0, 0.75, 0.0, 0.75, 0.03125, 0.75, 0.03125, 0.8333, 0.0, 0.8333, 0.0, 0.8333, 0.03125, 0.8333, 0.03125, 0.9167, 0.0, 0.9167, 0.0, 0.9167, 0.03125, 0.9167, 0.03125, 1.0, 0.0, 1.0, 0.0, 2.22e-16, 0.03125, 2.22e-16, 0.03125, 0.08333, 0.0, 0.08333, 0.0, 0.08333, 0.03125, 0.08333, 0.03125, 0.1667, 0.0, 0.1667, 0.0, 0.1667, 0.03125, 0.1667, 0.03125, 0.25, 0.0, 0.25, 0.0, 0.25, 0.03125, 0.25, 0.03125, 0.3333, 0.0, 0.3333, 0.0, 0.3333, 0.03125, 0.3333, 0.03125, 0.4167, 0.0, 0.4167, 0.0, 0.4167, 0.03125, 0.4167, 0.03125, 0.5, 0.0, 0.5, 0.03125, 0.5, 0.0625, 0.5, 0.0625, 0.5833, 0.03125, 0.5833, 0.03125, 0.5833, 0.0625, 0.5833, 0.0625, 0.6667, 0.03125, 0.6667, 0.03125, 0.6667, 0.0625, 0.6667, 0.0625, 0.75, 0.03125, 0.75, 0.03125, 0.75, 0.0625, 0.75, 0.0625, 0.8333, 0.03125, 0.8333, 0.03125, 0.8333, 0.0625, 0.8333, 0.0625, 0.9167, 0.03125, 0.9167, 0.03125, 0.9167, 0.0625, 0.9167, 0.0625, 1.0, 0.03125, 1.0, 0.03125, 2.22e-16, 0.0625, 2.22e-16, 0.0625, 0.08333, 0.03125, 0.08333, 0.03125, 0.08333, 0.0625, 0.08333, 0.0625, 0.1667, 0.03125, 0.1667, 0.03125, 0.1667, 0.0625, 0.1667, 0.0625, 0.25, 0.03125, 0.25, 0.03125, 0.25, 0.0625, 0.25, 0.0625, 0.3333, 0.03125, 0.3333, 0.03125, 0.3333, 0.0625, 0.3333, 0.0625, 0.4167, 0.03125, 0.4167, 0.03125, 0.4167, 0.0625, 0.4167, 0.0625, 0.5, 0.03125, 0.5, 0.0625, 0.5, 0.09375, 0.5, 0.09375, 0.5833, 0.0625, 0.5833, 0.0625, 0.5833, 0.09375, 0.5833, 0.09375, 0.6667, 0.0625, 0.6667, 0.0625, 0.6667, 0.09375, 0.6667, 0.09375, 0.75, 0.0625, 0.75, 0.0625, 0.75, 0.09375, 0.75, 0.09375, 0.8333, 0.0625, 0.8333, 0.0625, 0.8333, 0.09375, 0.8333, 0.09375, 0.9167, 0.0625, 0.9167, 0.0625, 0.9167, 0.09375, 0.9167, 0.09375, 1.0, 0.0625, 1.0, 0.0625, 2.22e-16, 0.09375, 2.22e-16, 0.09375, 0.08333, 0.0625, 0.08333, 0.0625, 0.08333, 0.09375, 0.08333, 0.09375, 0.1667, 0.0625, 0.1667, 0.0625, 0.1667, 0.09375, 0.1667, 0.09375, 0.25, 0.0625, 0.25, 0.0625, 0.25, 0.09375, 0.25, 0.09375, 0.3333, 0.0625, 0.3333, 0.0625, 0.3333, 0.09375, 0.3333, 0.09375, 0.4167, 0.0625, 0.4167, 0.0625, 0.4167, 0.09375, 0.4167, 0.09375, 0.5, 0.0625, 0.5, 0.09375, 0.5, 0.125, 0.5, 0.125, 0.5833, 0.09375, 0.5833, 0.09375, 0.5833, 0.125, 0.5833, 0.125, 0.6667, 0.09375, 0.6667, 0.09375, 0.6667, 0.125, 0.6667, 0.125, 0.75, 0.09375, 0.75, 0.09375, 0.75, 0.125, 0.75, 0.125, 0.8333, 0.09375, 0.8333, 0.09375, 0.8333, 0.125, 0.8333, 0.125, 0.9167, 0.09375, 0.9167, 0.09375, 0.9167, 0.125, 0.9167, 0.125, 1.0, 0.09375, 1.0, 0.09375, 2.22e-16, 0.125, 2.22e-16, 0.125, 0.08333, 0.09375, 0.08333, 0.09375, 0.08333, 0.125, 0.08333, 0.125, 0.1667, 0.09375, 0.1667, 0.09375, 0.1667, 0.125, 0.1667, 0.125, 0.25, 0.09375, 0.25, 0.09375, 0.25, 0.125, 0.25, 0.125, 0.3333, 0.09375, 0.3333, 0.09375, 0.3333, 0.125, 0.3333, 0.125, 0.4167, 0.09375, 0.4167, 0.09375, 0.4167, 0.125, 0.4167, 0.125, 0.5, 0.09375, 0.5, 0.125, 0.5, 0.1562, 0.5, 0.1562, 0.5833, 0.125, 0.5833, 0.125, 0.5833, 0.1562, 0.5833, 0.1562, 0.6667, 0.125, 0.6667, 0.125, 0.6667, 0.1562, 0.6667, 0.1562, 0.75, 0.125, 0.75, 0.125, 0.75, 0.1562, 0.75, 0.1562, 0.8333, 0.125, 0.8333, 0.125, 0.8333, 0.1562, 0.8333, 0.1562, 0.9167, 0.125, 0.9167, 0.125, 0.9167, 0.1562, 0.9167, 0.1562, 1.0, 0.125, 1.0, 0.125, 2.22e-16, 0.1562, 2.22e-16, 0.1562, 0.08333, 0.125, 0.08333, 0.125, 0.08333, 0.1562, 0.08333, 0.1562, 0.1667, 0.125, 0.1667, 0.125, 0.1667, 0.1562, 0.1667, 0.1562, 0.25, 0.125, 0.25, 0.125, 0.25, 0.1562, 0.25, 0.1562, 0.3333, 0.125, 0.3333, 0.125, 0.3333, 0.1562, 0.3333, 0.1562, 0.4167, 0.125, 0.4167, 0.125, 0.4167, 0.1562, 0.4167, 0.1562, 0.5, 0.125, 0.5, 0.1562, 0.5, 0.1875, 0.5, 0.1875, 0.5833, 0.1562, 0.5833, 0.1562, 0.5833, 0.1875, 0.5833, 0.1875, 0.6667, 0.1562, 0.6667, 0.1562, 0.6667, 0.1875, 0.6667, 0.1875, 0.75, 0.1562, 0.75, 0.1562, 0.75, 0.1875, 0.75, 0.1875, 0.8333, 0.1562, 0.8333, 0.1562, 0.8333, 0.1875, 0.8333, 0.1875, 0.9167, 0.1562, 0.9167, 0.1562, 0.9167, 0.1875, 0.9167, 0.1875, 1.0, 0.1562, 1.0, 0.1562, 2.22e-16, 0.1875, 2.22e-16, 0.1875, 0.08333, 0.1562, 0.08333, 0.1562, 0.08333, 0.1875, 0.08333, 0.1875, 0.1667, 0.1562, 0.1667, 0.1562, 0.1667, 0.1875, 0.1667, 0.1875, 0.25, 0.1562, 0.25, 0.1562, 0.25, 0.1875, 0.25, 0.1875, 0.3333, 0.1562, 0.3333, 0.1562, 0.3333, 0.1875, 0.3333, 0.1875, 0.4167, 0.1562, 0.4167, 0.1562, 0.4167, 0.1875, 0.4167, 0.1875, 0.5, 0.1562, 0.5, 0.1875, 0.5, 0.2188, 0.5, 0.2188, 0.5833, 0.1875, 0.5833, 0.1875, 0.5833, 0.2188, 0.5833, 0.2188, 0.6667, 0.1875, 0.6667, 0.1875, 0.6667, 0.2188, 0.6667, 0.2188, 0.75, 0.1875, 0.75, 0.1875, 0.75, 0.2188, 0.75, 0.2188, 0.8333, 0.1875, 0.8333, 0.1875, 0.8333, 0.2188, 0.8333, 0.2188, 0.9167, 0.1875, 0.9167, 0.1875, 0.9167, 0.2188, 0.9167, 0.2188, 1.0, 0.1875, 1.0, 0.1875, 2.22e-16, 0.2188, 2.22e-16, 0.2188, 0.08333, 0.1875, 0.08333, 0.1875, 0.08333, 0.2188, 0.08333, 0.2188, 0.1667, 0.1875, 0.1667, 0.1875, 0.1667, 0.2188, 0.1667, 0.2188, 0.25, 0.1875, 0.25, 0.1875, 0.25, 0.2188, 0.25, 0.2188, 0.3333, 0.1875, 0.3333, 0.1875, 0.3333, 0.2188, 0.3333, 0.2188, 0.4167, 0.1875, 0.4167, 0.1875, 0.4167, 0.2188, 0.4167, 0.2188, 0.5, 0.1875, 0.5, 0.2188, 0.5, 0.2414, 0.5, 0.2412, 0.5833, 0.2188, 0.5833, 0.2188, 0.5833, 0.2412, 0.5833, 0.25, 0.5833, 0.25, 0.6667, 0.2188, 0.6667, 0.2188, 0.6667, 0.25, 0.6667, 0.25, 0.75, 0.2188, 0.75, 0.2188, 0.75, 0.25, 0.75, 0.25, 0.8333, 0.2188, 0.8333, 0.2188, 0.8333, 0.25, 0.8333, 0.25, 0.9167, 0.2188, 0.9167, 0.2188, 0.9167, 0.25, 0.9167, 0.25, 1.0, 0.2188, 1.0, 0.2188, 2.22e-16, 0.25, 2.22e-16, 0.25, 0.08333, 0.2188, 0.08333, 0.2188, 0.08333, 0.25, 0.08333, 0.25, 0.1667, 0.2188, 0.1667, 0.2188, 0.1667, 0.25, 0.1667, 0.25, 0.25, 0.2188, 0.25, 0.2188, 0.25, 0.25, 0.25, 0.25, 0.3333, 0.2188, 0.3333, 0.2188, 0.3333, 0.25, 0.3333, 0.25, 0.4167, 0.2412, 0.4167, 0.2188, 0.4167, 0.2188, 0.4167, 0.2412, 0.4167, 0.2414, 0.5, 0.2188, 0.5, 0.0, 0.5, 0.0, 0.5833, 0.03125, 0.5833, 0.03125, 0.5, 0.0, 0.5833, 0.0, 0.6667, 0.03125, 0.6667, 0.03125, 0.5833, 0.0, 0.6667, 0.0, 0.75, 0.03125, 0.75, 0.03125, 0.6667, 0.0, 0.75, 0.0, 0.8333, 0.03125, 0.8333, 0.03125, 0.75, 0.0, 0.8333, 0.0, 0.9167, 0.03125, 0.9167, 0.03125, 0.8333, 0.0, 0.9167, 0.0, 1.0, 0.03125, 1.0, 0.03125, 0.9167, 0.0, 2.22e-16, 0.0, 0.08333, 0.03125, 0.08333, 0.03125, 2.22e-16, 0.0, 0.08333, 0.0, 0.1667, 0.03125, 0.1667, 0.03125, 0.08333, 0.0, 0.1667, 0.0, 0.25, 0.03125, 0.25, 0.03125, 0.1667, 0.0, 0.25, 0.0, 0.3333, 0.03125, 0.3333, 0.03125, 0.25, 0.0, 0.3333, 0.0, 0.4167, 0.03125, 0.4167, 0.03125, 0.3333, 0.0, 0.4167, 0.0, 0.5, 0.03125, 0.5, 0.03125, 0.4167, 0.03125, 0.5, 0.03125, 0.5833, 0.0625, 0.5833, 0.0625, 0.5, 0.03125, 0.5833, 0.03125, 0.6667, 0.0625, 0.6667, 0.0625, 0.5833, 0.03125, 0.6667, 0.03125, 0.75, 0.0625, 0.75, 0.0625, 0.6667, 0.03125, 0.75, 0.03125, 0.8333, 0.0625, 0.8333, 0.0625, 0.75, 0.03125, 0.8333, 0.03125, 0.9167, 0.0625, 0.9167, 0.0625, 0.8333, 0.03125, 0.9167, 0.03125, 1.0, 0.0625, 1.0, 0.0625, 0.9167, 0.03125, 2.22e-16, 0.03125, 0.08333, 0.0625, 0.08333, 0.0625, 2.22e-16, 0.03125, 0.08333, 0.03125, 0.1667, 0.0625, 0.1667, 0.0625, 0.08333, 0.03125, 0.1667, 0.03125, 0.25, 0.0625, 0.25, 0.0625, 0.1667, 0.03125, 0.25, 0.03125, 0.3333, 0.0625, 0.3333, 0.0625, 0.25, 0.03125, 0.3333, 0.03125, 0.4167, 0.0625, 0.4167, 0.0625, 0.3333, 0.03125, 0.4167, 0.03125, 0.5, 0.0625, 0.5, 0.0625, 0.4167, 0.0625, 0.5, 0.0625, 0.5833, 0.09375, 0.5833, 0.09375, 0.5, 0.0625, 0.5833, 0.0625, 0.6667, 0.09375, 0.6667, 0.09375, 0.5833, 0.0625, 0.6667, 0.0625, 0.75, 0.09375, 0.75, 0.09375, 0.6667, 0.0625, 0.75, 0.0625, 0.8333, 0.09375, 0.8333, 0.09375, 0.75, 0.0625, 0.8333, 0.0625, 0.9167, 0.09375, 0.9167, 0.09375, 0.8333, 0.0625, 0.9167, 0.0625, 1.0, 0.09375, 1.0, 0.09375, 0.9167, 0.0625, 2.22e-16, 0.0625, 0.08333, 0.09375, 0.08333, 0.09375, 2.22e-16, 0.0625, 0.08333, 0.0625, 0.1667, 0.09375, 0.1667, 0.09375, 0.08333, 0.0625, 0.1667, 0.0625, 0.25, 0.09375, 0.25, 0.09375, 0.1667, 0.0625, 0.25, 0.0625, 0.3333, 0.09375, 0.3333, 0.09375, 0.25, 0.0625, 0.3333, 0.0625, 0.4167, 0.09375, 0.4167, 0.09375, 0.3333, 0.0625, 0.4167, 0.0625, 0.5, 0.09375, 0.5, 0.09375, 0.4167, 0.09375, 0.5, 0.09375, 0.5833, 0.125, 0.5833, 0.125, 0.5, 0.09375, 0.5833, 0.09375, 0.6667, 0.125, 0.6667, 0.125, 0.5833, 0.09375, 0.6667, 0.09375, 0.75, 0.125, 0.75, 0.125, 0.6667, 0.09375, 0.75, 0.09375, 0.8333, 0.125, 0.8333, 0.125, 0.75, 0.09375, 0.8333, 0.09375, 0.9167, 0.125, 0.9167, 0.125, 0.8333, 0.09375, 0.9167, 0.09375, 1.0, 0.125, 1.0, 0.125, 0.9167, 0.09375, 2.22e-16, 0.09375, 0.08333, 0.125, 0.08333, 0.125, 2.22e-16, 0.09375, 0.08333, 0.09375, 0.1667, 0.125, 0.1667, 0.125, 0.08333, 0.09375, 0.1667, 0.09375, 0.25, 0.125, 0.25, 0.125, 0.1667, 0.09375, 0.25, 0.09375, 0.3333, 0.125, 0.3333, 0.125, 0.25, 0.09375, 0.3333, 0.09375, 0.4167, 0.125, 0.4167, 0.125, 0.3333, 0.09375, 0.4167, 0.09375, 0.5, 0.125, 0.5, 0.125, 0.4167, 0.125, 0.5, 0.125, 0.5833, 0.1562, 0.5833, 0.1562, 0.5, 0.125, 0.5833, 0.125, 0.6667, 0.1562, 0.6667, 0.1562, 0.5833, 0.125, 0.6667, 0.125, 0.75, 0.1562, 0.75, 0.1562, 0.6667, 0.125, 0.75, 0.125, 0.8333, 0.1562, 0.8333, 0.1562, 0.75, 0.125, 0.8333, 0.125, 0.9167, 0.1562, 0.9167, 0.1562, 0.8333, 0.125, 0.9167, 0.125, 1.0, 0.1562, 1.0, 0.1562, 0.9167, 0.125, 2.22e-16, 0.125, 0.08333, 0.1562, 0.08333, 0.1562, 2.22e-16, 0.125, 0.08333, 0.125, 0.1667, 0.1562, 0.1667, 0.1562, 0.08333, 0.125, 0.1667, 0.125, 0.25, 0.1562, 0.25, 0.1562, 0.1667, 0.125, 0.25, 0.125, 0.3333, 0.1562, 0.3333, 0.1562, 0.25, 0.125, 0.3333, 0.125, 0.4167, 0.1562, 0.4167, 0.1562, 0.3333, 0.125, 0.4167, 0.125, 0.5, 0.1562, 0.5, 0.1562, 0.4167, 0.1562, 0.5, 0.1562, 0.5833, 0.1875, 0.5833, 0.1875, 0.5, 0.1562, 0.5833, 0.1562, 0.6667, 0.1875, 0.6667, 0.1875, 0.5833, 0.1562, 0.6667, 0.1562, 0.75, 0.1875, 0.75, 0.1875, 0.6667, 0.1562, 0.75, 0.1562, 0.8333, 0.1875, 0.8333, 0.1875, 0.75, 0.1562, 0.8333, 0.1562, 0.9167, 0.1875, 0.9167, 0.1875, 0.8333, 0.1562, 0.9167, 0.1562, 1.0, 0.1875, 1.0, 0.1875, 0.9167, 0.1562, 2.22e-16, 0.1562, 0.08333, 0.1875, 0.08333, 0.1875, 2.22e-16, 0.1562, 0.08333, 0.1562, 0.1667, 0.1875, 0.1667, 0.1875, 0.08333, 0.1562, 0.1667, 0.1562, 0.25, 0.1875, 0.25, 0.1875, 0.1667, 0.1562, 0.25, 0.1562, 0.3333, 0.1875, 0.3333, 0.1875, 0.25, 0.1562, 0.3333, 0.1562, 0.4167, 0.1875, 0.4167, 0.1875, 0.3333, 0.1562, 0.4167, 0.1562, 0.5, 0.1875, 0.5, 0.1875, 0.4167, 0.1875, 0.5833, 0.1875, 0.6667, 0.2188, 0.6667, 0.2188, 0.5833, 0.1875, 0.6667, 0.1875, 0.75, 0.2188, 0.75, 0.2188, 0.6667, 0.1875, 0.9167, 0.1875, 1.0, 0.2188, 1.0, 0.2188, 0.9167, 0.1875, 2.22e-16, 0.1875, 0.08333, 0.2188, 0.08333, 0.2188, 2.22e-16, 0.1875, 0.1667, 0.1875, 0.25, 0.2188, 0.25, 0.2188, 0.1667, 0.1875, 0.3333, 0.1875, 0.4167, 0.2188, 0.4167, 0.2188, 0.3333, 0.2188, 0.5, 0.2188, 0.5833, 0.2412, 0.5833, 0.2414, 0.5, 0.2188, 0.75, 0.2188, 0.8333, 0.25, 0.8333, 0.25, 0.75, 0.2188, 0.9167, 0.2188, 1.0, 0.25, 1.0, 0.25, 0.9167, 0.2188, 0.08333, 0.2188, 0.1667, 0.25, 0.1667, 0.25, 0.08333, 0.2188, 0.3333, 0.2188, 0.4167, 0.2412, 0.4167, 0.25, 0.4167, 0.25, 0.3333, 0.2188, 0.4167, 0.2188, 0.5, 0.2414, 0.5, 0.2412, 0.4167, 0.1875, 0.5, 0.1875, 0.5833, 0.2188, 0.5833, 0.2188, 0.5, 0.1875, 0.75, 0.1875, 0.8333, 0.2188, 0.8333, 0.2188, 0.75, 0.1875, 0.8333, 0.1875, 0.9167, 0.2188, 0.9167, 0.2188, 0.8333, 0.1875, 0.08333, 0.1875, 0.1667, 0.2188, 0.1667, 0.2188, 0.08333, 0.1875, 0.25, 0.1875, 0.3333, 0.2188, 0.3333, 0.2188, 0.25, 0.1875, 0.4167, 0.1875, 0.5, 0.2188, 0.5, 0.2188, 0.4167, 0.2188, 0.5833, 0.2188, 0.6667, 0.25, 0.6667, 0.25, 0.5833, 0.2412, 0.5833, 0.2188, 0.6667, 0.2188, 0.75, 0.25, 0.75, 0.25, 0.6667, 0.2188, 0.8333, 0.2188, 0.9167, 0.25, 0.9167, 0.25, 0.8333, 0.2188, 2.22e-16, 0.2188, 0.08333, 0.25, 0.08333, 0.25, 2.22e-16, 0.2188, 0.1667, 0.2188, 0.25, 0.25, 0.25, 0.25, 0.1667, 0.2188, 0.25, 0.2188, 0.3333, 0.25, 0.3333, 0.25, 0.25, 0.2412, 0.5833, 0.2414, 0.5, 0.2414, 0.5, 0.2412, 0.5833, 0.2412, 0.4167, 0.25, 0.4167, 0.25, 0.4167, 0.2412, 0.4167, 0.25, 0.5833, 0.2412, 0.5833, 0.2412, 0.5833, 0.25, 0.5833, 0.2412, 0.4167, 0.2414, 0.5, 0.2414, 0.5, 0.2412, 0.4167, 0.2412, 0.5833, 0.2414, 0.5, 0.2414, 0.5, 0.2412, 0.5833, 0.2414, 0.5, 0.2412, 0.5833, 0.2412, 0.5833, 0.2414, 0.5, 0.2414, 0.5, 0.2412, 0.4167, 0.2412, 0.4167, 0.2414, 0.5, 0.2412, 0.4167, 0.2414, 0.5, 0.2414, 0.5, 0.2412, 0.4167, 0.25, 0.4167, 0.2412, 0.4167, 0.2412, 0.4167, 0.25, 0.4167, 0.2414, 0.5, 0.2412, 0.5833, 0.2412, 0.5833, 0.2414, 0.5, 0.2412, 0.5833, 0.25, 0.5833, 0.25, 0.5833, 0.2412, 0.5833, 0.2414, 0.5, 0.2412, 0.4167, 0.2412, 0.4167, 0.2414, 0.5, 0.2412, 0.4167, 0.2414, 0.5, 0.2414, 0.5, 0.2412, 0.4167, 0.2412, 0.5833, 0.25, 0.5833, 0.25, 0.5833, 0.2412, 0.5833, 0.25, 0.4167, 0.2412, 0.4167, 0.2412, 0.4167, 0.25, 0.4167, 0.25, 0.5833, 0.2412, 0.5833, 0.2412, 0.5833, 0.25, 0.5833, 0.2412, 0.4167, 0.25, 0.4167, 0.25, 0.4167, 0.2412, 0.4167, 0.25, 0.5833, 0.2412, 0.5833, 0.2412, 0.5833, 0.25, 0.5833, 0.25, 0.4167, 0.2412, 0.4167, 0.2412, 0.4167, 0.25, 0.4167, 0.2412, 0.5833, 0.25, 0.5833, 0.25, 0.5833, 0.2412, 0.5833, 0.25, 0.5833, 0.2412, 0.5833, 0.2412, 0.5833, 0.25, 0.5833, 0.2412, 0.4167, 0.25, 0.4167, 0.25, 0.4167, 0.2412, 0.4167, 0.2412, 0.5833, 0.2414, 0.5, 0.2414, 0.5, 0.2412, 0.5833, 0.2414, 0.5, 0.2412, 0.5833, 0.2412, 0.5833, 0.2414, 0.5, 0.2414, 0.5, 0.2412, 0.4167, 0.2412, 0.4167, 0.2414, 0.5, 0.2414, 0.5, 0.2412, 0.5833, 0.2412, 0.5833, 0.2414, 0.5, 0.2412, 0.5833, 0.2414, 0.5, 0.2414, 0.5, 0.2412, 0.5833, 0.2412, 0.4167, 0.25, 0.4167, 0.25, 0.4167, 0.2412, 0.4167, 0.25, 0.5833, 0.2412, 0.5833, 0.2412, 0.5833, 0.25, 0.5833, 0.2412, 0.4167, 0.25, 0.4167, 0.25, 0.4167, 0.2412, 0.4167, 0.2412, 0.5833, 0.2414, 0.5, 0.2414, 0.5, 0.2412, 0.5833, 0.2414, 0.5, 0.2412, 0.5833, 0.2412, 0.5833, 0.2414, 0.5, 0.25, 0.4167, 0.2412, 0.4167, 0.2412, 0.4167, 0.25, 0.4167, 0.2412, 0.5833, 0.25, 0.5833, 0.25, 0.5833, 0.2412, 0.5833, 0.2412, 0.4167, 0.2414, 0.5, 0.2414, 0.5, 0.2412, 0.4167, 0.2414, 0.5, 0.2412, 0.4167, 0.2412, 0.4167, 0.2414, 0.5, 0.2414, 0.5, 0.2412, 0.5833, 0.2412, 0.5833, 0.2414, 0.5, 0.2414, 0.5, 0.2412, 0.4167, 0.2412, 0.4167, 0.2414, 0.5, 0.2412, 0.4167, 0.2414, 0.5, 0.2414, 0.5, 0.2412, 0.4167, 0.2412, 0.5833, 0.25, 0.5833, 0.25, 0.5833, 0.2412, 0.5833, 0.25, 0.4167, 0.2412, 0.4167, 0.2412, 0.4167, 0.25, 0.4167, 0.2412, 0.5833, 0.25, 0.5833, 0.25, 0.5833, 0.2412, 0.5833, 0.2412, 0.4167, 0.2414, 0.5, 0.2414, 0.5, 0.2412, 0.4167, 0.2414, 0.5, 0.2412, 0.4167, 0.2412, 0.4167, 0.2414, 0.5, 0.2412, 0.5833, 0.25, 0.5833, 0.25, 0.5833, 0.2412, 0.5833, 0.25, 0.4167, 0.2412, 0.4167, 0.2412, 0.4167, 0.25, 0.4167, 0.25, 0.5833, 0.2412, 0.5833, 0.2412, 0.5833, 0.25, 0.5833, 0.2412, 0.4167, 0.25, 0.4167, 0.25, 0.4167, 0.2412, 0.4167, 0.2412, 0.5833, 0.2414, 0.5, 0.2414, 0.5, 0.2412, 0.5833, 0.2412, 0.4167, 0.25, 0.4167, 0.25, 0.4167, 0.2412, 0.4167, 0.25, 0.5833, 0.2412, 0.5833, 0.2412, 0.5833, 0.25, 0.5833, 0.25, 0.4167, 0.2412, 0.4167, 0.2412, 0.4167, 0.25, 0.4167, 0.2414, 0.5, 0.2412, 0.4167, 0.25, 0.4167, 0.25, 0.5, 0.2412, 0.5833, 0.2414, 0.5, 0.25, 0.5, 0.25, 0.5833, 0.2414, 0.5, 0.25, 0.5, 0.25, 0.4167, 0.2412, 0.4167, 0.2412, 0.5833, 0.25, 0.5833, 0.25, 0.5, 0.2414, 0.5, 0.2412, 0.4167, 0.2414, 0.5, 0.2414, 0.5, 0.2412, 0.4167, 0.2414, 0.5, 0.2412, 0.4167, 0.2412, 0.4167, 0.2414, 0.5, 0.2414, 0.5, 0.2412, 0.5833, 0.2412, 0.5833, 0.2414, 0.5, 0.2412, 0.5833, 0.2414, 0.5, 0.2414, 0.5, 0.2412, 0.5833, 0.2414, 0.5, 0.2412, 0.4167, 0.2412, 0.4167, 0.2414, 0.5, 0.2414, 0.4992, 0.2413, 0.4424, 0.2413, 0.4424, 0.2414, 0.4992, 0.2412, 0.5833, 0.25, 0.5833, 0.25, 0.5833, 0.2412, 0.5833, 0.25, 0.4167, 0.2412, 0.4167, 0.2412, 0.4167, 0.25, 0.4167, 0.2414, 0.4992, 0.2413, 0.5576, 0.2413, 0.5576, 0.2414, 0.4992, 0.2412, 0.5833, 0.2414, 0.5, 0.2414, 0.5, 0.2412, 0.5833, 0.2412, 0.4167, 0.25, 0.4167, 0.25, 0.4167, 0.2412, 0.4167, 0.25, 0.5833, 0.2412, 0.5833, 0.2412, 0.5833, 0.25, 0.5833, 0.25, 0.5833, 0.2412, 0.5833, 0.2412, 0.5833, 0.25, 0.5833, 0.2412, 0.4167, 0.25, 0.4167, 0.25, 0.4167, 0.2412, 0.4167, 0.2412, 0.5833, 0.2414, 0.5, 0.2414, 0.5, 0.2412, 0.5833, 0.2414, 0.5, 0.2412, 0.5833, 0.2412, 0.5833, 0.2414, 0.5, 0.25, 0.4167, 0.2412, 0.4167, 0.2412, 0.4167, 0.25, 0.4167, 0.2412, 0.5833, 0.25, 0.5833, 0.25, 0.5833, 0.2412, 0.5833, 0.2412, 0.4167, 0.2414, 0.5, 0.2414, 0.5, 0.2412, 0.4167, 0.2414, 0.5, 0.2412, 0.4167, 0.2412, 0.4167, 0.2414, 0.5, 0.2413, 0.5576, 0.2413, 0.5576, 0.2412, 0.5833, 0.2412, 0.5833, 0.2413, 0.4424, 0.2413, 0.4424, 0.2412, 0.4167, 0.2412, 0.4167, 0.2413, 0.4424, 0.2414, 0.4992, 0.2414, 0.5, 0.2412, 0.4167, 0.2414, 0.4992, 0.2413, 0.5576, 0.2412, 0.5833, 0.2414, 0.5, 0.2413, 0.5576, 0.2414, 0.4992, 0.2414, 0.5, 0.2412, 0.5833, 0.2414, 0.4992, 0.2413, 0.4424, 0.2412, 0.4167, 0.2414, 0.5, 0.2413, 0.4424, 0.2414, 0.4992, 0.2414, 0.4992, 0.2413, 0.4424, 0.2414, 0.4992, 0.2413, 0.5576, 0.2413, 0.5576, 0.2414, 0.4992, 0.2413, 0.5576, 0.2413, 0.5576, 0.2413, 0.5576, 0.2413, 0.5576, 0.2413, 0.4424, 0.2414, 0.4992, 0.2414, 0.4992, 0.2413, 0.4424, 0.2413, 0.5576, 0.2414, 0.4992, 0.2414, 0.4992, 0.2413, 0.5576, 0.2413, 0.4424, 0.2413, 0.4424, 0.2413, 0.4424, 0.2413, 0.4424, 0.2413, 0.4424, 0.2413, 0.4424, 0.2413, 0.4424, 0.2413, 0.4424, 0.2413, 0.5576, 0.2414, 0.4992, 0.2414, 0.4992, 0.2413, 0.5576, 0.2414, 0.4721, 0.2414, 0.4721, 0.2414, 0.4721, 0.2414, 0.4721, 0.2413, 0.5576, 0.2413, 0.5576, 0.2413, 0.5576, 0.2413, 0.5576, 0.2414, 0.4721, 0.2414, 0.4993, 0.2414, 0.4993, 0.2414, 0.4721, 0.2414, 0.4992, 0.2413, 0.4424, 0.2413, 0.4424, 0.2414, 0.4992, 0.2414, 0.4992, 0.2413, 0.4424, 0.2413, 0.4424, 0.2414, 0.4992, 0.2414, 0.4992, 0.2413, 0.5576, 0.2413, 0.5576, 0.2414, 0.4992, 0.2413, 0.5576, 0.2413, 0.5576, 0.2413, 0.5576, 0.2413, 0.5576, 0.2413, 0.4424, 0.2414, 0.4992, 0.2414, 0.4992, 0.2413, 0.4424, 0.2413, 0.5576, 0.2414, 0.4992, 0.2414, 0.4992, 0.2413, 0.5576, 0.2413, 0.4424, 0.2413, 0.4424, 0.2413, 0.4424, 0.2413, 0.4424, 0.2414, 0.5271, 0.2414, 0.527, 0.2413, 0.5576, 0.2413, 0.5576, 0.2414, 0.4721, 0.2414, 0.5005, 0.2414, 0.4992, 0.2413, 0.4424, 0.2414, 0.5005, 0.2414, 0.5271, 0.2413, 0.5576, 0.2414, 0.4992, 0.2414, 0.4721, 0.2414, 0.4721, 0.2413, 0.4424, 0.2413, 0.4424, 0.2414, 0.527, 0.2414, 0.4993, 0.2414, 0.4992, 0.2413, 0.5576, 0.2414, 0.4993, 0.2414, 0.4721, 0.2413, 0.4424, 0.2414, 0.4992, 0.2414, 0.4721, 0.2414, 0.4993, 0.2414, 0.5005, 0.2414, 0.4721, 0.2414, 0.4993, 0.2414, 0.527, 0.2414, 0.5271, 0.2414, 0.5005, 0.2414, 0.5005, 0.2414, 0.4721, 0.2414, 0.4721, 0.2414, 0.5005, 0.2414, 0.4993, 0.2414, 0.527, 0.2414, 0.527, 0.2414, 0.4993, 0.2414, 0.5271, 0.2414, 0.5005, 0.2414, 0.5005, 0.2414, 0.5271, 0.2414, 0.527, 0.2414, 0.5271, 0.2414, 0.5271, 0.2414, 0.527])
me_torus.update()

# ---- objects
ob_light = bpy.data.objects.new('Light', light_light)
ob_camera = bpy.data.objects.new('Camera', cam_camera)
ob_torus = bpy.data.objects.new('Torus', me_torus)

# ---- transforms, parenting, visibility, modifiers, constraints
ob_light.location = (4.076, 1.005, 5.904)
ob_light.rotation_euler = (0.6503, 0.05522, 1.866)
ob_light.lock_rotations_4d = False
ob_light.empty_display_type = 'ARROWS'
ob_light.color = (0.0, 0.0, 0.0, 0.0)
ob_light.lineart.crease_threshold = 0.0
ob_camera.location = (7.359, -6.926, 4.958)
ob_camera.rotation_euler = (1.109, 0.0, 0.8149)
ob_camera.lock_rotations_4d = False
ob_camera.empty_display_type = 'ARROWS'
ob_camera.color = (0.0, 0.0, 0.0, 0.0)
ob_camera.display_type = 'WIRE'
ob_camera.lineart.crease_threshold = 0.0
ob_torus.location = (0.0, 0.0, 0.0)

# ---- collection membership
col_collection.objects.link(ob_light)
col_collection.objects.link(ob_camera)
col_collection.objects.link(ob_torus)

# ---- scene / render settings (as saved in the file)
scene.camera = ob_camera
scene.frame_start = 1; scene.frame_end = 250; scene.frame_set(1)
scene.render.engine = 'BLENDER_EEVEE_NEXT'
scene.cycles.sampling_pattern = 'TABULATED_SOBOL'
scene.cycles.use_light_tree = False
scene.view_settings.view_transform = 'Filmic'
bpy.context.view_layer.update()
